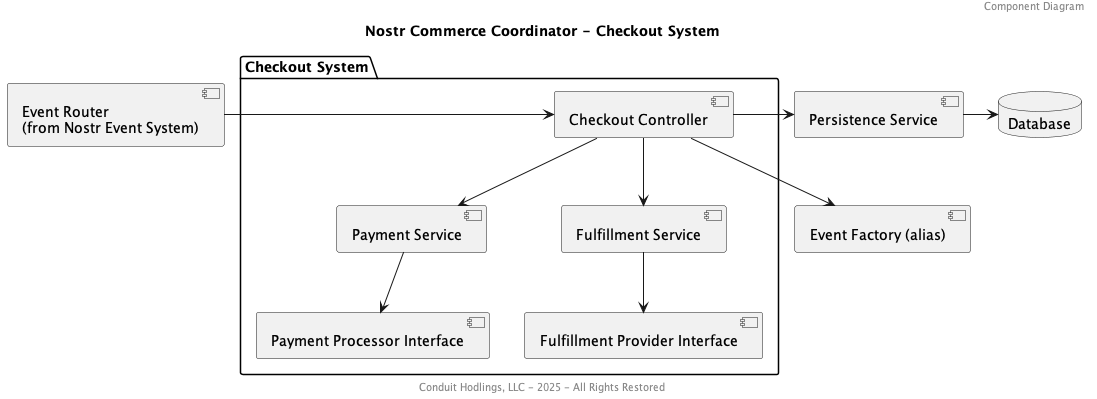

The diagram above was rendered by PlantUML. Its source (embedded in the PNG):
@startuml

header Component Diagram
title Nostr Commerce Coordinator - Checkout System
footer Conduit Hodlings, LLC - 2025 - All Rights Restored

package "Checkout System" {
    [Checkout Controller] as CheckoutController
    [Payment Service] as PaymentService
    [Payment Processor Interface] as PaymentProcessorInterface
    [Fulfillment Service] as FulfillmentService
    [Fulfillment Provider Interface] as FulfillmentProviderInterface
}

[Event Router\n(from Nostr Event System)] as EventRouter
[Persistence Service] as PersistenceService
database Database

EventRouter -> CheckoutController
CheckoutController -down-> [Event Factory (alias)]
CheckoutController -down-> PaymentService
PaymentService -down-> PaymentProcessorInterface
CheckoutController -down-> FulfillmentService
FulfillmentService -down-> FulfillmentProviderInterface
CheckoutController -> PersistenceService
PersistenceService -> Database

@enduml